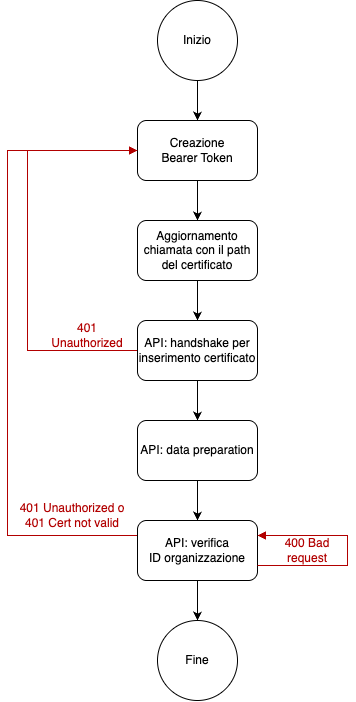

The diagram above was exported from draw.io. Its source (the exported page's mxGraphModel, read from the mxfile embedded in the PNG):
<mxGraphModel dx="1865" dy="1182" grid="1" gridSize="10" guides="1" tooltips="1" connect="1" arrows="1" fold="1" page="1" pageScale="1" pageWidth="827" pageHeight="1169" math="0" shadow="0">
  <root>
    <mxCell id="0" />
    <mxCell id="1" parent="0" />
    <mxCell id="MzRPzXehYfLc8VDJc-5h-4" style="edgeStyle=orthogonalEdgeStyle;rounded=0;orthogonalLoop=1;jettySize=auto;html=1;exitX=0.5;exitY=1;exitDx=0;exitDy=0;" edge="1" parent="1" source="MzRPzXehYfLc8VDJc-5h-2" target="MzRPzXehYfLc8VDJc-5h-3">
      <mxGeometry relative="1" as="geometry" />
    </mxCell>
    <mxCell id="MzRPzXehYfLc8VDJc-5h-2" value="Inizio" style="ellipse;whiteSpace=wrap;html=1;aspect=fixed;" vertex="1" parent="1">
      <mxGeometry x="180" y="20" width="80" height="80" as="geometry" />
    </mxCell>
    <mxCell id="MzRPzXehYfLc8VDJc-5h-6" style="edgeStyle=orthogonalEdgeStyle;rounded=0;orthogonalLoop=1;jettySize=auto;html=1;exitX=0.5;exitY=1;exitDx=0;exitDy=0;entryX=0.5;entryY=0;entryDx=0;entryDy=0;" edge="1" parent="1" source="MzRPzXehYfLc8VDJc-5h-3" target="MzRPzXehYfLc8VDJc-5h-5">
      <mxGeometry relative="1" as="geometry" />
    </mxCell>
    <mxCell id="MzRPzXehYfLc8VDJc-5h-3" value="Creazione&lt;br&gt;Bearer Token" style="rounded=1;whiteSpace=wrap;html=1;" vertex="1" parent="1">
      <mxGeometry x="160" y="140" width="120" height="60" as="geometry" />
    </mxCell>
    <mxCell id="MzRPzXehYfLc8VDJc-5h-8" style="edgeStyle=orthogonalEdgeStyle;rounded=0;orthogonalLoop=1;jettySize=auto;html=1;exitX=0.5;exitY=1;exitDx=0;exitDy=0;entryX=0.5;entryY=0;entryDx=0;entryDy=0;" edge="1" parent="1" source="MzRPzXehYfLc8VDJc-5h-5" target="MzRPzXehYfLc8VDJc-5h-7">
      <mxGeometry relative="1" as="geometry" />
    </mxCell>
    <mxCell id="MzRPzXehYfLc8VDJc-5h-5" value="Aggiornamento chiamata con il path del certificato" style="rounded=1;whiteSpace=wrap;html=1;" vertex="1" parent="1">
      <mxGeometry x="160" y="240" width="120" height="60" as="geometry" />
    </mxCell>
    <mxCell id="MzRPzXehYfLc8VDJc-5h-10" style="edgeStyle=orthogonalEdgeStyle;rounded=0;orthogonalLoop=1;jettySize=auto;html=1;exitX=0.5;exitY=1;exitDx=0;exitDy=0;entryX=0.5;entryY=0;entryDx=0;entryDy=0;" edge="1" parent="1" source="MzRPzXehYfLc8VDJc-5h-7" target="MzRPzXehYfLc8VDJc-5h-9">
      <mxGeometry relative="1" as="geometry" />
    </mxCell>
    <mxCell id="MzRPzXehYfLc8VDJc-5h-26" style="edgeStyle=orthogonalEdgeStyle;rounded=0;orthogonalLoop=1;jettySize=auto;html=1;exitX=0;exitY=0.5;exitDx=0;exitDy=0;entryX=0;entryY=0.5;entryDx=0;entryDy=0;endArrow=block;endFill=1;strokeColor=#B20000;" edge="1" parent="1" source="MzRPzXehYfLc8VDJc-5h-7" target="MzRPzXehYfLc8VDJc-5h-3">
      <mxGeometry relative="1" as="geometry">
        <Array as="points">
          <mxPoint x="50" y="370" />
          <mxPoint x="50" y="170" />
        </Array>
      </mxGeometry>
    </mxCell>
    <mxCell id="MzRPzXehYfLc8VDJc-5h-7" value="API: handshake per inserimento certificato" style="rounded=1;whiteSpace=wrap;html=1;" vertex="1" parent="1">
      <mxGeometry x="160" y="340" width="120" height="60" as="geometry" />
    </mxCell>
    <mxCell id="MzRPzXehYfLc8VDJc-5h-12" style="edgeStyle=orthogonalEdgeStyle;rounded=0;orthogonalLoop=1;jettySize=auto;html=1;exitX=0.5;exitY=1;exitDx=0;exitDy=0;entryX=0.5;entryY=0;entryDx=0;entryDy=0;" edge="1" parent="1" source="MzRPzXehYfLc8VDJc-5h-9" target="MzRPzXehYfLc8VDJc-5h-11">
      <mxGeometry relative="1" as="geometry" />
    </mxCell>
    <mxCell id="MzRPzXehYfLc8VDJc-5h-9" value="API: data preparation" style="rounded=1;whiteSpace=wrap;html=1;" vertex="1" parent="1">
      <mxGeometry x="160" y="440" width="120" height="60" as="geometry" />
    </mxCell>
    <mxCell id="MzRPzXehYfLc8VDJc-5h-14" style="edgeStyle=orthogonalEdgeStyle;rounded=0;orthogonalLoop=1;jettySize=auto;html=1;exitX=0.5;exitY=1;exitDx=0;exitDy=0;entryX=0.5;entryY=0;entryDx=0;entryDy=0;" edge="1" parent="1" source="MzRPzXehYfLc8VDJc-5h-11" target="MzRPzXehYfLc8VDJc-5h-13">
      <mxGeometry relative="1" as="geometry" />
    </mxCell>
    <mxCell id="MzRPzXehYfLc8VDJc-5h-17" style="edgeStyle=orthogonalEdgeStyle;rounded=0;orthogonalLoop=1;jettySize=auto;html=1;exitX=0;exitY=0.25;exitDx=0;exitDy=0;entryX=0;entryY=0.5;entryDx=0;entryDy=0;fillColor=#e51400;strokeColor=#B20000;endArrow=block;endFill=1;curved=0;" edge="1" parent="1" source="MzRPzXehYfLc8VDJc-5h-11" target="MzRPzXehYfLc8VDJc-5h-3">
      <mxGeometry relative="1" as="geometry">
        <Array as="points">
          <mxPoint x="30" y="555" />
          <mxPoint x="30" y="170" />
        </Array>
      </mxGeometry>
    </mxCell>
    <mxCell id="MzRPzXehYfLc8VDJc-5h-11" value="API: verifica&lt;br&gt;ID organizzazione" style="rounded=1;whiteSpace=wrap;html=1;" vertex="1" parent="1">
      <mxGeometry x="160" y="540" width="120" height="60" as="geometry" />
    </mxCell>
    <mxCell id="MzRPzXehYfLc8VDJc-5h-13" value="Fine" style="ellipse;whiteSpace=wrap;html=1;aspect=fixed;" vertex="1" parent="1">
      <mxGeometry x="180" y="640" width="80" height="80" as="geometry" />
    </mxCell>
    <mxCell id="MzRPzXehYfLc8VDJc-5h-19" style="edgeStyle=orthogonalEdgeStyle;rounded=0;orthogonalLoop=1;jettySize=auto;html=1;exitX=1;exitY=0.75;exitDx=0;exitDy=0;entryX=1;entryY=0.25;entryDx=0;entryDy=0;fillColor=#e51400;strokeColor=#B20000;endArrow=block;endFill=1;" edge="1" parent="1" source="MzRPzXehYfLc8VDJc-5h-11" target="MzRPzXehYfLc8VDJc-5h-11">
      <mxGeometry relative="1" as="geometry">
        <Array as="points">
          <mxPoint x="370" y="585" />
          <mxPoint x="370" y="555" />
        </Array>
      </mxGeometry>
    </mxCell>
    <mxCell id="MzRPzXehYfLc8VDJc-5h-20" value="400 Bad request" style="text;html=1;align=center;verticalAlign=middle;whiteSpace=wrap;rounded=0;fontColor=#B20000;" vertex="1" parent="1">
      <mxGeometry x="300" y="555" width="60" height="30" as="geometry" />
    </mxCell>
    <mxCell id="MzRPzXehYfLc8VDJc-5h-21" value="401 Unauthorized o 401 Cert not valid" style="text;html=1;align=center;verticalAlign=middle;whiteSpace=wrap;rounded=0;fontColor=#B20000;" vertex="1" parent="1">
      <mxGeometry x="40" y="520" width="110" height="30" as="geometry" />
    </mxCell>
    <mxCell id="MzRPzXehYfLc8VDJc-5h-23" value="401 Unauthorized" style="text;html=1;align=center;verticalAlign=middle;whiteSpace=wrap;rounded=0;fontColor=#B20000;" vertex="1" parent="1">
      <mxGeometry x="80" y="340" width="60" height="30" as="geometry" />
    </mxCell>
  </root>
</mxGraphModel>